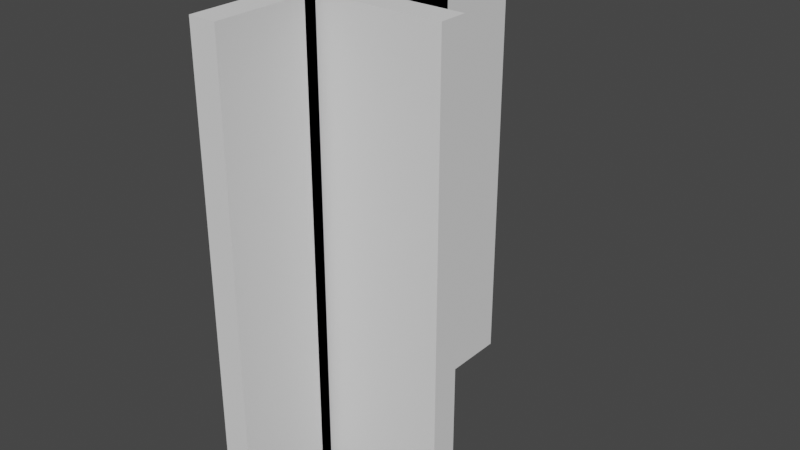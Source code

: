 # Source: blend.blend  (saved by Blender 2.93.21; exported with 4.5.12 LTS)
import bpy
from mathutils import Matrix  # noqa: F401  (used for matrix-valued properties, if any)

bpy.ops.wm.read_factory_settings(use_empty=True)
scene = bpy.context.scene
scene.name = 'Scene'

# ---- collections
col_collection = bpy.data.collections.new('Collection'); scene.collection.children.link(col_collection)

# ---- materials (node trees are filled in below, after node groups)
mat_tx = bpy.data.materials.new('Tx')
mat_tx.use_transparent_shadow = False

# ---- material node trees
mat_tx.use_nodes = True; mat_tx.node_tree.nodes.clear()
_N = mat_tx.node_tree.nodes; _L = mat_tx.node_tree.links
n0 = _N.new('ShaderNodeOutputMaterial'); n0.name = 'Material Output'; n0.location = (300, 300)
n1 = _N.new('ShaderNodeBsdfPrincipled'); n1.name = 'Principled BSDF'; n1.location = (10, 300)
n1.distribution = 'GGX'
n1.subsurface_method = 'BURLEY'
n1.inputs[3].default_value = 1.45
n1.inputs[27].default_value = (0.0, 0.0, 0.0, 1.0)
n1.inputs[28].default_value = 1.0
_L.new(n1.outputs[0], n0.inputs[0])
n0.is_active_output = True

# ---- world
world_world = bpy.data.worlds.new('World'); scene.world = world_world
world_world.use_nodes = True; world_world.node_tree.nodes.clear()
_N = world_world.node_tree.nodes; _L = world_world.node_tree.links
n0 = _N.new('ShaderNodeOutputWorld'); n0.name = 'World Output'; n0.location = (300, 300)
n1 = _N.new('ShaderNodeBackground'); n1.name = 'Background'; n1.location = (10, 300)
n1.inputs[0].default_value = (0.05088, 0.05088, 0.05088, 1.0)
_L.new(n1.outputs[0], n0.inputs[0])
n0.is_active_output = True
world_world.color = (0.05088, 0.05088, 0.05088)
world_world.use_sun_shadow = False
world_world.sun_shadow_jitter_overblur = 0.0

# ---- meshes
me_cube_001 = bpy.data.meshes.new('Cube.001')
me_cube_001.from_pydata([(0.05883, 0.249, -1.248), (-0.08824, 0.249, -1.248), (0.05883, -0.249, -1.248), (-0.08824, -0.249, -1.248), (0.05883, 0.249, 1.248), (-0.08824, 0.249, 1.248), (0.05883, -0.249, 1.248), (-0.08824, -0.249, 1.248), (0.05883, 0.249, -1.248), (0.05883, -0.249, -1.248), (0.05883, 0.249, 1.248), (0.05883, -0.249, 1.248), (0.05883, 0.249, -1.248), (-0.08824, 0.249, -1.248), (0.05883, -0.249, -1.248), (-0.08824, -0.249, -1.248), (0.05883, 0.249, 1.248), (-0.08824, 0.249, 1.248), (0.05883, -0.249, 1.248), (-0.08824, -0.249, 1.248)], [], [(1, 0, 2, 3), (7, 6, 4, 5), (5, 1, 3, 7), (8, 10, 11, 9), (17, 16, 12, 13), (15, 14, 18, 19)])
me_cube_001.polygons.foreach_set('material_index', [1, 1, 1, 0, 0, 0])
_uv = me_cube_001.uv_layers.new(name='UVMap')
_uv.uv.foreach_set('vector', [0.8143, 0.0, 1.0, 0.0, 1.0, 0.1995, 0.8143, 0.1995, 0.6286, 0.0, 0.8143, 0.0, 0.8143, 0.1995, 0.6286, 0.1995, 0.6286, 0.0, 0.6286, 1.0, 6.02e-07, 1.0, 0.0, 4.775e-08, 3.01e-07, 1.0, 0.0, 4.775e-08, 0.6286, 0.0, 0.6286, 1.0, 1.0, 1.0, 0.8143, 1.0, 0.8143, 0.0, 1.0, 0.0, 0.8143, 1.0, 0.6286, 1.0, 0.6286, 0.0, 0.8143, 0.0])
me_cube_001.materials.append(None)
me_cube_001.materials.append(None)
me_cube_001.materials.append(mat_tx)
me_cube_001.use_remesh_preserve_volume = False
me_cube_001.use_remesh_preserve_attributes = False
me_cube_001.use_mirror_vertex_groups = False
me_cube_001.update()
me_cube_003 = bpy.data.meshes.new('Cube.003')
me_cube_003.from_pydata([(-0.4045, -0.2832, -1.248), (-0.4045, -0.2832, 1.248), (-0.4045, 0.7126, -1.248), (-0.4045, 0.7126, 1.248), (-0.2553, -0.2832, -1.248), (-0.2553, -0.2832, 1.248), (-0.2553, 0.7126, -1.248), (-0.2553, 0.7126, 1.248), (0.7407, -0.4324, -1.248), (0.7407, -0.4324, 1.248), (-0.4045, -0.4324, -1.248), (-0.4045, -0.4324, 1.248), (0.7407, -0.2832, -1.248), (0.7407, -0.2832, 1.248), (-0.4045, -0.2832, -1.248), (-0.4045, -0.2832, 1.248), (-0.4045, 0.7126, -1.248), (-0.4045, 0.7126, 1.248), (-0.2553, 0.7126, -1.248), (-0.2553, 0.7126, 1.248), (0.7407, -0.4324, -1.248), (0.7407, -0.4324, 1.248), (0.7407, -0.2832, -1.248), (0.7407, -0.2832, 1.248), (-0.2553, -0.2832, -1.248), (-0.2553, -0.2832, 1.248), (-0.2553, 0.7126, -1.248), (-0.2553, 0.7126, 1.248), (0.7407, -0.2832, -1.248), (0.7407, -0.2832, 1.248), (-0.4045, -0.2832, -1.248), (-0.4045, -0.2832, 1.248)], [], [(0, 1, 3, 2), (2, 6, 4, 0), (7, 3, 1, 5), (8, 9, 11, 10), (10, 11, 15, 14), (10, 14, 12, 8), (15, 11, 9, 13), (16, 17, 19, 18), (22, 23, 21, 20), (26, 27, 25, 24), (30, 31, 29, 28)])
_uv = me_cube_003.uv_layers.new(name='UVMap')
_uv.uv.foreach_set('vector', [0.4424, 1.0, 0.4424, 9.551e-08, 0.8271, 0.0, 0.8271, 1.0, 1.0, 0.7979, 0.9424, 0.7979, 0.9424, 0.3989, 1.0, 0.3989, 0.9424, 0.0, 1.0, 0.0, 1.0, 0.3989, 0.9424, 0.3989, 8.437e-08, 1.0, 0.0, 4.775e-08, 0.4424, 0.0, 0.4424, 1.0, 0.8271, 1.0, 0.8271, 0.0, 0.8847, 0.0, 0.8847, 1.0, 0.8847, 0.4587, 0.9424, 0.4587, 0.9424, 0.9175, 0.8847, 0.9175, 0.8847, 0.0, 0.9424, 4.775e-08, 0.9424, 0.4587, 0.8847, 0.4587, 0.8777, 1.0, 0.8777, 0.0, 0.9388, 0.0, 0.9388, 1.0, 0.9388, 1.0, 0.9388, 0.0, 1.0, 0.0, 1.0, 1.0, 0.8777, 2.388e-08, 0.8777, 1.0, 0.4694, 1.0, 0.4694, 0.0, 0.0, 1.0, 4.887e-08, 0.0, 0.4694, 4.775e-08, 0.4694, 1.0])
me_cube_003.materials.append(None)
me_cube_003.materials.append(None)
me_cube_003.materials.append(None)
me_cube_003.materials.append(mat_tx)
me_cube_003.use_remesh_preserve_volume = False
me_cube_003.use_remesh_preserve_attributes = False
me_cube_003.use_mirror_vertex_groups = False
me_cube_003.update()
me_cube_006 = bpy.data.meshes.new('Cube.006')
me_cube_006.from_pydata([(-0.08951, -1.0, -1.248), (-0.08951, -1.0, 1.248), (-0.08951, 1.0, -1.248), (-0.08951, 1.0, 1.248), (0.05968, -1.0, -1.248), (0.05968, -1.0, 1.248), (0.05968, 1.0, -1.248), (0.05968, 1.0, 1.248), (-0.08951, -1.0, -1.248), (-0.08951, -1.0, 1.248), (-0.08951, 1.0, -1.248), (-0.08951, 1.0, 1.248), (0.05968, -1.0, -1.248), (0.05968, -1.0, 1.248), (0.05968, 1.0, -1.248), (0.05968, 1.0, 1.248), (0.05968, -1.0, -1.248), (0.05968, -1.0, 1.248), (0.05968, 1.0, -1.248), (0.05968, 1.0, 1.248)], [], [(0, 1, 3, 2), (2, 6, 4, 0), (7, 3, 1, 5), (10, 11, 15, 14), (12, 13, 9, 8), (18, 19, 17, 16)])
_uv = me_cube_006.uv_layers.new(name='UVMap')
_uv.uv.foreach_set('vector', [1.556e-07, 1.0, 0.0, 9.551e-08, 0.8702, 0.0, 0.8702, 1.0, 1.0, 0.8012, 0.9351, 0.8012, 0.9351, 0.0, 1.0, 0.0, 0.9351, 0.8012, 0.8702, 0.8012, 0.8702, 0.0, 0.9351, 0.0, 0.9351, 1.0, 0.9351, 0.0, 1.0, 0.0, 1.0, 1.0, 0.8702, 1.0, 0.8702, 0.0, 0.9351, 0.0, 0.9351, 1.0, 4.117e-07, 1.0, 0.0, 3.343e-07, 0.8702, 0.0, 0.8702, 1.0])
me_cube_006.materials.append(None)
me_cube_006.materials.append(None)
me_cube_006.materials.append(None)
me_cube_006.materials.append(mat_tx)
me_cube_006.use_remesh_preserve_volume = False
me_cube_006.use_remesh_preserve_attributes = False
me_cube_006.use_mirror_vertex_groups = False
me_cube_006.update()
me_cube_009 = bpy.data.meshes.new('Cube.009')
me_cube_009.from_pydata([(-0.08951, -0.4979, -1.248), (-0.08951, -0.4979, 1.248), (-0.08951, 0.4979, -1.248), (-0.08951, 0.4979, 1.248), (0.05968, -0.4979, -1.248), (0.05968, -0.4979, 1.248), (0.05968, 0.4979, -1.248), (0.05968, 0.4979, 1.248), (-0.08951, -0.4979, -1.248), (-0.08951, -0.4979, 1.248), (-0.08951, 0.4979, -1.248), (-0.08951, 0.4979, 1.248), (0.05968, -0.4979, -1.248), (0.05968, -0.4979, 1.248), (0.05968, 0.4979, -1.248), (0.05968, 0.4979, 1.248), (0.05968, -0.4979, -1.248), (0.05968, -0.4979, 1.248), (0.05968, 0.4979, -1.248), (0.05968, 0.4979, 1.248)], [], [(0, 1, 3, 2), (2, 6, 4, 0), (7, 3, 1, 5), (10, 11, 15, 14), (12, 13, 9, 8), (18, 19, 17, 16)])
_uv = me_cube_009.uv_layers.new(name='UVMap')
_uv.uv.foreach_set('vector', [2.763e-07, 1.0, 0.0, 9.551e-08, 0.7695, 0.0, 0.7695, 1.0, 0.7695, 0.0, 0.8847, 0.0, 0.8847, 0.3989, 0.7695, 0.3989, 0.8847, 0.0, 1.0, 0.0, 1.0, 0.3989, 0.8847, 0.3989, 0.8847, 1.0, 0.8847, 0.0, 1.0, 0.0, 1.0, 1.0, 0.7695, 1.0, 0.7695, 0.0, 0.8847, 0.0, 0.8847, 1.0, 0.7695, 0.0, 0.7695, 1.0, 0.0, 1.0, 9.211e-08, 2.388e-08])
me_cube_009.materials.append(None)
me_cube_009.materials.append(None)
me_cube_009.materials.append(None)
me_cube_009.materials.append(mat_tx)
me_cube_009.use_remesh_preserve_volume = False
me_cube_009.use_remesh_preserve_attributes = False
me_cube_009.use_mirror_vertex_groups = False
me_cube_009.update()

# ---- objects
ob_0_25 = bpy.data.objects.new('Стена 0.25м нет ', me_cube_001)
ob_1_1 = bpy.data.objects.new('Угол 1х1 нет ', me_cube_003)
ob_2 = bpy.data.objects.new('Стена 2м нет', me_cube_006)
ob_1 = bpy.data.objects.new('Стена 1м нет', me_cube_009)

# ---- transforms, parenting, visibility, modifiers, constraints
ob_0_25.location = (0.0, 0.0, 0.0)
ob_0_25.lock_rotations_4d = False
ob_0_25.empty_display_type = 'ARROWS'
ob_0_25.lineart.crease_threshold = 0.0
ob_1_1.location = (0.0, 0.0, 0.0)
ob_1_1.lock_rotations_4d = False
ob_1_1.empty_display_type = 'ARROWS'
ob_1_1.lineart.crease_threshold = 0.0
ob_2.location = (0.0, 0.0, 0.0)
ob_2.lock_rotations_4d = False
ob_2.empty_display_type = 'ARROWS'
ob_2.lineart.crease_threshold = 0.0
ob_1.location = (0.0, 0.0, 0.0)
ob_1.lock_rotations_4d = False
ob_1.empty_display_type = 'ARROWS'
ob_1.lineart.crease_threshold = 0.0

# ---- collection membership
col_collection.objects.link(ob_0_25)
col_collection.objects.link(ob_1_1)
col_collection.objects.link(ob_2)
col_collection.objects.link(ob_1)

# ---- scene / render settings (as saved in the file)
scene.frame_start = 1; scene.frame_end = 250; scene.frame_set(1)
scene.render.engine = 'BLENDER_EEVEE_NEXT'
scene.cycles.use_denoising = False
scene.cycles.samples = 128
scene.cycles.sampling_pattern = 'TABULATED_SOBOL'
scene.cycles.use_adaptive_sampling = False
scene.cycles.use_light_tree = False
scene.view_settings.view_transform = 'Filmic'
bpy.context.view_layer.update()

# ---- added for rendering (the .blend has no active camera and no usable light): camera, sun
cam_auto = bpy.data.cameras.new('AutoCamera')
cam_auto.lens = 50.0
cam_auto.sensor_width = 36.0
cam_auto.clip_end = 1000.0
ob_auto_camera = bpy.data.objects.new('AutoCamera', cam_auto)
scene.collection.objects.link(ob_auto_camera)
ob_auto_camera.location = (3.31152, -3.77211, 2.51474)
ob_auto_camera.rotation_euler = (1.09748, -7.21219e-08, 0.694738)
scene.camera = ob_auto_camera
light_auto_sun = bpy.data.lights.new('AutoSun', 'SUN')
light_auto_sun.energy = 3.0
light_auto_sun.angle = 0.0523599
ob_auto_sun = bpy.data.objects.new('AutoSun', light_auto_sun)
scene.collection.objects.link(ob_auto_sun)
ob_auto_sun.rotation_euler = (0.872665, 0.174533, 0.523599)
bpy.context.view_layer.update()
